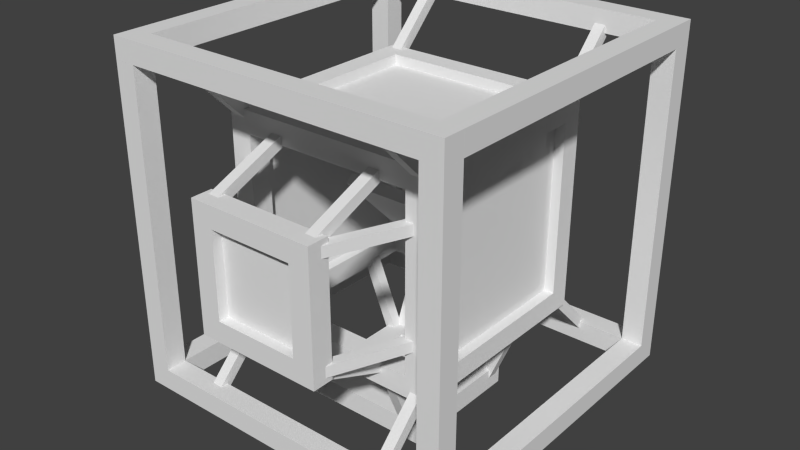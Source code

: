 # Source: mirror-down.blend  (saved by Blender 2.76.0; exported with 4.5.12 LTS)
import bpy
from mathutils import Matrix  # noqa: F401  (used for matrix-valued properties, if any)

bpy.ops.wm.read_factory_settings(use_empty=True)
scene = bpy.context.scene
scene.name = 'Scene'

# ---- collections
col_collection_1 = bpy.data.collections.new('Collection 1'); scene.collection.children.link(col_collection_1)

# ---- world
world_world = bpy.data.worlds.new('World'); scene.world = world_world
world_world.color = (0.05088, 0.05088, 0.05088)
world_world.use_sun_shadow = False
world_world.sun_shadow_jitter_overblur = 0.0
world_world.cycles.sampling_method = 'MANUAL'
world_world.cycles.sample_map_resolution = 256

# ---- meshes
me_cube_034 = bpy.data.meshes.new('Cube.034')
me_cube_034.from_pydata([(-0.03125, -0.03125, -0.03125), (-0.03125, -0.03125, 0.03125), (-0.03125, 0.03125, -0.03125), (-0.03125, 0.03125, 0.03125), (0.03125, -0.03125, -0.03125), (0.03125, -0.03125, 0.03125), (0.03125, 0.03125, -0.03125), (0.03125, 0.03125, 0.03125)], [], [(1, 3, 2, 0), (3, 7, 6, 2), (7, 5, 4, 6), (5, 1, 0, 4), (0, 2, 6, 4), (5, 7, 3, 1)])
_uv = me_cube_034.uv_layers.new(name='UVMap')
_uv.uv.foreach_set('vector', [0.5625, 0.03125, 0.6875, 0.03125, 0.6875, 0.04688, 0.5625, 0.04688, 0.5, 0.0, 0.5156, 0.0, 0.5156, 0.125, 0.5, 0.125, 0.6875, 0.04688, 0.5625, 0.04688, 0.5625, 0.03125, 0.6875, 0.03125, 0.5156, 0.125, 0.5, 0.125, 0.5, 0.0, 0.5156, 0.0, 0.5312, 0.125, 0.5312, 0.0, 0.5469, 0.0, 0.5469, 0.125, 0.5469, 0.0, 0.5469, 0.01562, 0.5312, 0.01562, 0.5312, 0.0])
me_cube_034.use_remesh_preserve_volume = False
me_cube_034.use_remesh_preserve_attributes = False
me_cube_034.use_mirror_vertex_groups = False
me_cube_034.update()
me_cube_033 = bpy.data.meshes.new('Cube.033')
me_cube_033.from_pydata([(-0.03125, -0.03125, -0.03125), (-0.03125, -0.03125, 0.03125), (-0.03125, 0.03125, -0.03125), (-0.03125, 0.03125, 0.03125), (0.03125, -0.03125, -0.03125), (0.03125, -0.03125, 0.03125), (0.03125, 0.03125, -0.03125), (0.03125, 0.03125, 0.03125)], [], [(1, 3, 2, 0), (3, 7, 6, 2), (7, 5, 4, 6), (5, 1, 0, 4), (0, 2, 6, 4), (5, 7, 3, 1)])
_uv = me_cube_033.uv_layers.new(name='UVMap')
_uv.uv.foreach_set('vector', [0.03125, 0.03125, 0.0625, 0.03125, 0.0625, 0.0625, 0.03125, 0.0625, 0.03125, 0.03125, 0.2188, 0.03125, 0.2188, 0.0625, 0.03125, 0.0625, 0.09375, 0.0625, 0.0625, 0.0625, 0.0625, 0.03125, 0.09375, 0.03125, 0.2188, 0.0625, 0.03125, 0.0625, 0.03125, 0.03125, 0.2188, 0.03125, 0.03125, 0.09375, 0.03125, 0.0625, 0.2188, 0.0625, 0.2188, 0.09375, 0.2188, 0.0625, 0.2188, 0.09375, 0.03125, 0.09375, 0.03125, 0.0625])
me_cube_033.use_remesh_preserve_volume = False
me_cube_033.use_remesh_preserve_attributes = False
me_cube_033.use_mirror_vertex_groups = False
me_cube_033.update()
me_cube_000 = bpy.data.meshes.new('Cube.000')
me_cube_000.from_pydata([(-0.03125, -0.03125, -0.03125), (-0.03125, -0.03125, 0.03125), (-0.03125, 0.03125, -0.03125), (-0.03125, 0.03125, 0.03125), (0.03125, -0.03125, -0.03125), (0.03125, -0.03125, 0.03125), (0.03125, 0.03125, -0.03125), (0.03125, 0.03125, 0.03125)], [], [(1, 3, 2, 0), (3, 7, 6, 2), (7, 5, 4, 6), (5, 1, 0, 4), (0, 2, 6, 4), (5, 7, 3, 1)])
_uv = me_cube_000.uv_layers.new(name='UVMap')
_uv.uv.foreach_set('vector', [0.0, 0.0, 0.0, 0.0, 0.0, 0.0, 0.0, 0.0, 0.0, 0.0, 0.0, 0.0, 0.0, 0.0, 0.0, 0.0, 0.0, 0.0, 0.0, 0.0, 0.0, 0.0, 0.0, 0.0, 0.0, 0.0, 0.0, 0.0, 0.0, 0.0, 0.0, 0.0, 0.7812, 0.2656, 0.7812, 0.1406, 0.9062, 0.1406, 0.9062, 0.2656, 0.9062, 0.1406, 0.9062, 0.2656, 0.7812, 0.2656, 0.7812, 0.1406])
me_cube_000.use_remesh_preserve_volume = False
me_cube_000.use_remesh_preserve_attributes = False
me_cube_000.use_mirror_vertex_groups = False
me_cube_000.update()
me_cube_001 = bpy.data.meshes.new('Cube.001')
me_cube_001.from_pydata([(-0.03125, -0.03125, -0.03125), (-0.03125, -0.03125, 0.03125), (-0.03125, 0.03125, -0.03125), (-0.03125, 0.03125, 0.03125), (0.03125, -0.03125, -0.03125), (0.03125, -0.03125, 0.03125), (0.03125, 0.03125, -0.03125), (0.03125, 0.03125, 0.03125)], [], [(1, 3, 2, 0), (3, 7, 6, 2), (7, 5, 4, 6), (5, 1, 0, 4), (0, 2, 6, 4), (5, 7, 3, 1)])
_uv = me_cube_001.uv_layers.new(name='UVMap')
_uv.uv.foreach_set('vector', [0.03125, 0.03125, 0.1562, 0.03125, 0.1562, 0.0625, 0.03125, 0.0625, 0.03125, 0.03125, 0.2188, 0.03125, 0.2188, 0.0625, 0.03125, 0.0625, 0.1875, 0.0625, 0.0625, 0.0625, 0.0625, 0.03125, 0.1875, 0.03125, 0.2188, 0.0625, 0.03125, 0.0625, 0.03125, 0.03125, 0.2188, 0.03125, 0.03125, 0.1562, 0.03125, 0.03125, 0.0625, 0.03125, 0.0625, 0.1562, 0.0625, 0.03125, 0.0625, 0.1562, 0.03125, 0.1562, 0.03125, 0.03125])
me_cube_001.use_remesh_preserve_volume = False
me_cube_001.use_remesh_preserve_attributes = False
me_cube_001.use_mirror_vertex_groups = False
me_cube_001.update()
me_cube_055 = bpy.data.meshes.new('Cube.055')
me_cube_055.from_pydata([(-0.03125, -0.03125, -0.03125), (-0.03125, -0.03125, 0.03125), (-0.03125, 0.03125, -0.03125), (-0.03125, 0.03125, 0.03125), (0.03125, -0.03125, -0.03125), (0.03125, -0.03125, 0.03125), (0.03125, 0.03125, -0.03125), (0.03125, 0.03125, 0.03125)], [], [(1, 3, 2, 0), (3, 7, 6, 2), (7, 5, 4, 6), (5, 1, 0, 4), (0, 2, 6, 4), (5, 7, 3, 1)])
_uv = me_cube_055.uv_layers.new(name='UVMap')
_uv.uv.foreach_set('vector', [0.5, 0.0, 0.5156, 0.0, 0.5156, 0.125, 0.5, 0.125, 0.0, 0.0, 0.0, 0.0, 0.0, 0.0, 0.0, 0.0, 0.5156, 0.125, 0.5, 0.125, 0.5, 0.0, 0.5156, 0.0, 0.0, 0.0, 0.0, 0.0, 0.0, 0.0, 0.0, 0.0, 0.5312, 0.125, 0.5312, 0.0, 0.5469, 0.0, 0.5469, 0.125, 0.5469, 9.998e-05, 0.5469, 0.125, 0.5312, 0.125, 0.5312, 0.0])
me_cube_055.use_remesh_preserve_volume = False
me_cube_055.use_remesh_preserve_attributes = False
me_cube_055.use_mirror_vertex_groups = False
me_cube_055.update()
me_cube_013 = bpy.data.meshes.new('Cube.013')
me_cube_013.from_pydata([(-0.03125, -0.03125, -0.03125), (-0.03125, -0.03125, 0.03125), (-0.03125, 0.03125, -0.03125), (-0.03125, 0.03125, 0.03125), (0.03125, -0.03125, -0.03125), (0.03125, -0.03125, 0.03125), (0.03125, 0.03125, -0.03125), (0.03125, 0.03125, 0.03125)], [], [(1, 3, 2, 0), (3, 7, 6, 2), (7, 5, 4, 6), (5, 1, 0, 4), (0, 2, 6, 4), (5, 7, 3, 1)])
_uv = me_cube_013.uv_layers.new(name='UVMap')
_uv.uv.foreach_set('vector', [0.03125, 0.0625, 0.0625, 0.0625, 0.0625, 0.1875, 0.03125, 0.1875, 0.0625, 0.0625, 0.09375, 0.0625, 0.09375, 0.1875, 0.0625, 0.1875, 0.0625, 0.1875, 0.03125, 0.1875, 0.03125, 0.0625, 0.0625, 0.0625, 0.09375, 0.1875, 0.0625, 0.1875, 0.0625, 0.0625, 0.09375, 0.0625, 0.0, 0.0, 0.0, 0.0, 0.0, 0.0, 0.0, 0.0, 0.0, 0.0, 0.0, 0.0, 0.0, 0.0, 0.0, 0.0])
me_cube_013.use_remesh_preserve_volume = False
me_cube_013.use_remesh_preserve_attributes = False
me_cube_013.use_mirror_vertex_groups = False
me_cube_013.update()
me_cube_050 = bpy.data.meshes.new('Cube.050')
me_cube_050.from_pydata([(-0.03125, -0.03125, -0.03125), (-0.03125, -0.03125, 0.03125), (-0.03125, 0.03125, -0.03125), (-0.03125, 0.03125, 0.03125), (0.03125, -0.03125, -0.03125), (0.03125, -0.03125, 0.03125), (0.03125, 0.03125, -0.03125), (0.03125, 0.03125, 0.03125)], [], [(1, 3, 2, 0), (3, 7, 6, 2), (7, 5, 4, 6), (5, 1, 0, 4), (0, 2, 6, 4), (5, 7, 3, 1)])
_uv = me_cube_050.uv_layers.new(name='UVMap')
_uv.uv.foreach_set('vector', [0.0, 0.0, 0.0, 0.0, 0.0, 0.0, 0.0, 0.0, 0.0, 0.0, 0.0, 0.0, 0.0, 0.0, 0.0, 0.0, 0.0, 0.0, 0.0, 0.0, 0.0, 0.0, 0.0, 0.0, 0.0, 0.0, 0.0, 0.0, 0.0, 0.0, 0.0, 0.0, 0.7188, 0.3281, 0.7188, 0.07812, 0.9688, 0.07812, 0.9688, 0.3281, 0.9688, 0.07812, 0.9688, 0.3281, 0.7188, 0.3281, 0.7188, 0.07812])
me_cube_050.use_remesh_preserve_volume = False
me_cube_050.use_remesh_preserve_attributes = False
me_cube_050.use_mirror_vertex_groups = False
me_cube_050.update()
me_cube_048 = bpy.data.meshes.new('Cube.048')
me_cube_048.from_pydata([(-0.03125, -0.03125, -0.03125), (-0.03125, -0.03125, 0.03125), (-0.03125, 0.03125, -0.03125), (-0.03125, 0.03125, 0.03125), (0.03125, -0.03125, -0.03125), (0.03125, -0.03125, 0.03125), (0.03125, 0.03125, -0.03125), (0.03125, 0.03125, 0.03125)], [], [(1, 3, 2, 0), (3, 7, 6, 2), (7, 5, 4, 6), (5, 1, 0, 4), (0, 2, 6, 4), (5, 7, 3, 1)])
_uv = me_cube_048.uv_layers.new(name='UVMap')
_uv.uv.foreach_set('vector', [0.7188, 0.07812, 0.9688, 0.07812, 0.9688, 0.3281, 0.7188, 0.3281, 0.0, 0.0, 0.0, 0.0, 0.0, 0.0, 0.0, 0.0, 0.9688, 0.3281, 0.7188, 0.3281, 0.7188, 0.07812, 0.9688, 0.07812, 0.0, 0.0, 0.0, 0.0, 0.0, 0.0, 0.0, 0.0, 0.0, 0.0, 0.0, 0.0, 0.0, 0.0, 0.0, 0.0, 0.0, 0.0, 0.0, 0.0, 0.0, 0.0, 0.0, 0.0])
me_cube_048.use_remesh_preserve_volume = False
me_cube_048.use_remesh_preserve_attributes = False
me_cube_048.use_mirror_vertex_groups = False
me_cube_048.update()
me_cube_029 = bpy.data.meshes.new('Cube.029')
me_cube_029.from_pydata([(-0.03125, -0.03125, -0.03125), (-0.03125, -0.03125, 0.03125), (-0.03125, 0.03125, -0.03125), (-0.03125, 0.03125, 0.03125), (0.03125, -0.03125, -0.03125), (0.03125, -0.03125, 0.03125), (0.03125, 0.03125, -0.03125), (0.03125, 0.03125, 0.03125)], [], [(1, 3, 2, 0), (3, 7, 6, 2), (7, 5, 4, 6), (5, 1, 0, 4), (0, 2, 6, 4), (5, 7, 3, 1)])
_uv = me_cube_029.uv_layers.new(name='UVMap')
_uv.uv.foreach_set('vector', [0.0625, 0.0625, 0.09375, 0.0625, 0.09375, 0.3125, 0.0625, 0.3125, 0.03125, 0.0625, 0.0625, 0.0625, 0.0625, 0.3125, 0.03125, 0.3125, 0.09375, 0.3125, 0.0625, 0.3125, 0.0625, 0.0625, 0.09375, 0.0625, 0.0625, 0.3125, 0.03125, 0.3125, 0.03125, 0.0625, 0.0625, 0.0625, 0.0, 0.0, 0.0, 0.0, 0.0, 0.0, 0.0, 0.0, 0.0, 0.0, 0.0, 0.0, 0.0, 0.0, 0.0, 0.0])
me_cube_029.use_remesh_preserve_volume = False
me_cube_029.use_remesh_preserve_attributes = False
me_cube_029.use_mirror_vertex_groups = False
me_cube_029.update()
me_cube_032 = bpy.data.meshes.new('Cube.032')
me_cube_032.from_pydata([(-0.03125, -0.03125, -0.03125), (-0.03125, -0.03125, 0.03125), (-0.03125, 0.03125, -0.03125), (-0.03125, 0.03125, 0.03125), (0.03125, -0.03125, -0.03125), (0.03125, -0.03125, 0.03125), (0.03125, 0.03125, -0.03125), (0.03125, 0.03125, 0.03125)], [], [(1, 3, 2, 0), (3, 7, 6, 2), (7, 5, 4, 6), (5, 1, 0, 4), (0, 2, 6, 4), (5, 7, 3, 1)])
_uv = me_cube_032.uv_layers.new(name='UVMap')
_uv.uv.foreach_set('vector', [0.0625, 0.03125, 0.3125, 0.03125, 0.3125, 0.0625, 0.0625, 0.0625, 0.0, 0.0, 0.0, 0.0, 0.0, 0.0, 0.0, 0.0, 0.3125, 0.0625, 0.0625, 0.0625, 0.0625, 0.03125, 0.3125, 0.03125, 0.0, 0.0, 0.0, 0.0, 0.0, 0.0, 0.0, 0.0, 0.03125, 0.2812, 0.03125, 0.03125, 0.0625, 0.03125, 0.0625, 0.2812, 0.0625, 0.03125, 0.0625, 0.2812, 0.03125, 0.2812, 0.03125, 0.03125])
me_cube_032.use_remesh_preserve_volume = False
me_cube_032.use_remesh_preserve_attributes = False
me_cube_032.use_mirror_vertex_groups = False
me_cube_032.update()
me_cube_028 = bpy.data.meshes.new('Cube.028')
me_cube_028.from_pydata([(-0.03125, -0.03125, -0.03125), (-0.03125, -0.03125, 0.03125), (-0.03125, 0.03125, -0.03125), (-0.03125, 0.03125, 0.03125), (0.03125, -0.03125, -0.03125), (0.03125, -0.03125, 0.03125), (0.03125, 0.03125, -0.03125), (0.03125, 0.03125, 0.03125)], [], [(1, 3, 2, 0), (3, 7, 6, 2), (7, 5, 4, 6), (5, 1, 0, 4), (0, 2, 6, 4), (5, 7, 3, 1)])
_uv = me_cube_028.uv_layers.new(name='UVMap')
_uv.uv.foreach_set('vector', [0.0625, 0.03125, 0.09375, 0.03125, 0.09375, 0.0625, 0.0625, 0.0625, 0.03125, 0.03125, 0.3438, 0.03125, 0.3438, 0.0625, 0.03125, 0.0625, 0.0625, 0.0625, 0.03125, 0.0625, 0.03125, 0.03125, 0.0625, 0.03125, 0.3438, 0.0625, 0.03125, 0.0625, 0.03125, 0.03125, 0.3438, 0.03125, 0.03125, 0.09375, 0.03125, 0.0625, 0.3438, 0.0625, 0.3438, 0.09375, 0.3438, 0.0625, 0.3438, 0.09375, 0.03125, 0.09375, 0.03125, 0.0625])
me_cube_028.use_remesh_preserve_volume = False
me_cube_028.use_remesh_preserve_attributes = False
me_cube_028.use_mirror_vertex_groups = False
me_cube_028.update()
me_cube_004 = bpy.data.meshes.new('Cube.004')
me_cube_004.from_pydata([(-0.03125, -0.03125, -0.03125), (-0.03125, -0.03125, 0.03125), (-0.03125, 0.03125, -0.03125), (-0.03125, 0.03125, 0.03125), (0.03125, -0.03125, -0.03125), (0.03125, -0.03125, 0.03125), (0.03125, 0.03125, -0.03125), (0.03125, 0.03125, 0.03125)], [], [(1, 3, 2, 0), (3, 7, 6, 2), (7, 5, 4, 6), (5, 1, 0, 4), (0, 2, 6, 4), (5, 7, 3, 1)])
_uv = me_cube_004.uv_layers.new(name='UVMap')
_uv.uv.foreach_set('vector', [0.0, 0.03125, 0.03125, 0.03125, 0.03125, 0.4688, 0.0, 0.4688, 0.4688, 0.03125, 0.5, 0.03125, 0.5, 0.4688, 0.4688, 0.4688, 0.03125, 0.4688, 0.0, 0.4688, 0.0, 0.03125, 0.03125, 0.03125, 0.5, 0.4688, 0.4688, 0.4688, 0.4688, 0.03125, 0.5, 0.03125, 0.0, 0.0, 0.0, 0.0, 0.0, 0.0, 0.0, 0.0, 0.0, 0.0, 0.0, 0.0, 0.0, 0.0, 0.0, 0.0])
me_cube_004.use_remesh_preserve_volume = False
me_cube_004.use_remesh_preserve_attributes = False
me_cube_004.use_mirror_vertex_groups = False
me_cube_004.update()
me_cube_023 = bpy.data.meshes.new('Cube.023')
me_cube_023.from_pydata([(-0.03125, -0.03125, -0.03125), (-0.03125, -0.03125, 0.03125), (-0.03125, 0.03125, -0.03125), (-0.03125, 0.03125, 0.03125), (0.03125, -0.03125, -0.03125), (0.03125, -0.03125, 0.03125), (0.03125, 0.03125, -0.03125), (0.03125, 0.03125, 0.03125)], [], [(1, 3, 2, 0), (3, 7, 6, 2), (7, 5, 4, 6), (5, 1, 0, 4), (0, 2, 6, 4), (5, 7, 3, 1)])
_uv = me_cube_023.uv_layers.new(name='UVMap')
_uv.uv.foreach_set('vector', [0.03125, 0.4688, 0.4688, 0.4688, 0.4688, 0.5, 0.03125, 0.5, 0.0, 0.0, 0.0, 0.0, 0.0, 0.0, 0.0, 0.0, 0.4688, 0.5, 0.03125, 0.5, 0.03125, 0.4688, 0.4688, 0.4688, 0.0, 0.0, 0.0, 0.0, 0.0, 0.0, 0.0, 0.0, 0.0, 0.5, 0.0, 0.0, 0.03125, 0.0, 0.03125, 0.5, 0.03125, 0.03125, 0.03125, 0.4688, 0.0, 0.4688, 0.0, 0.03125])
me_cube_023.use_remesh_preserve_volume = False
me_cube_023.use_remesh_preserve_attributes = False
me_cube_023.use_mirror_vertex_groups = False
me_cube_023.update()
me_cube_022 = bpy.data.meshes.new('Cube.022')
me_cube_022.from_pydata([(-0.03125, -0.03125, -0.03125), (-0.03125, -0.03125, 0.03125), (-0.03125, 0.03125, -0.03125), (-0.03125, 0.03125, 0.03125), (0.03125, -0.03125, -0.03125), (0.03125, -0.03125, 0.03125), (0.03125, 0.03125, -0.03125), (0.03125, 0.03125, 0.03125)], [], [(1, 3, 2, 0), (3, 7, 6, 2), (7, 5, 4, 6), (5, 1, 0, 4), (0, 2, 6, 4), (5, 7, 3, 1)])
_uv = me_cube_022.uv_layers.new(name='UVMap')
_uv.uv.foreach_set('vector', [0.03125, 0.0, 0.4688, 0.0, 0.4688, 0.03125, 0.03125, 0.03125, 0.0, 0.0, 0.0, 0.0, 0.0, 0.0, 0.0, 0.0, 0.4688, 0.03125, 0.03125, 0.03125, 0.03125, 0.0, 0.4688, 0.0, 0.0, 0.0, 0.0, 0.0, 0.0, 0.0, 0.0, 0.0, 0.0, 0.4688, 0.0, 0.03125, 0.03125, 0.03125, 0.03125, 0.4688, 0.03125, 0.03125, 0.03125, 0.4688, 0.0, 0.4688, 0.0, 0.03125])
me_cube_022.use_remesh_preserve_volume = False
me_cube_022.use_remesh_preserve_attributes = False
me_cube_022.use_mirror_vertex_groups = False
me_cube_022.update()
me_cube_021 = bpy.data.meshes.new('Cube.021')
me_cube_021.from_pydata([(-0.03125, -0.03125, -0.03125), (-0.03125, -0.03125, 0.03125), (-0.03125, 0.03125, -0.03125), (-0.03125, 0.03125, 0.03125), (0.03125, -0.03125, -0.03125), (0.03125, -0.03125, 0.03125), (0.03125, 0.03125, -0.03125), (0.03125, 0.03125, 0.03125)], [], [(1, 3, 2, 0), (3, 7, 6, 2), (7, 5, 4, 6), (5, 1, 0, 4), (0, 2, 6, 4), (5, 7, 3, 1)])
_uv = me_cube_021.uv_layers.new(name='UVMap')
_uv.uv.foreach_set('vector', [0.4688, 0.0, 0.5, 0.0, 0.5, 0.03125, 0.4688, 0.03125, 0.0, 0.0, 0.5, 0.0, 0.5, 0.03125, 0.0, 0.03125, 0.03125, 0.03125, 0.0, 0.03125, 0.0, 0.0, 0.03125, 0.0, 0.5, 0.03125, 0.0, 0.03125, 0.0, 0.0, 0.5, 0.0, 0.0, 0.03125, 0.0, 0.0, 0.5, 0.0, 0.5, 0.03125, 0.5, 0.0, 0.5, 0.03125, 0.0, 0.03125, 0.0, 0.0])
me_cube_021.use_remesh_preserve_volume = False
me_cube_021.use_remesh_preserve_attributes = False
me_cube_021.use_mirror_vertex_groups = False
me_cube_021.update()
me_cube_014 = bpy.data.meshes.new('Cube.014')
me_cube_014.from_pydata([(-0.03125, -0.03125, -0.03125), (-0.03125, -0.03125, 0.03125), (-0.03125, 0.03125, -0.03125), (-0.03125, 0.03125, 0.03125), (0.03125, -0.03125, -0.03125), (0.03125, -0.03125, 0.03125), (0.03125, 0.03125, -0.03125), (0.03125, 0.03125, 0.03125)], [], [(1, 3, 2, 0), (3, 7, 6, 2), (7, 5, 4, 6), (5, 1, 0, 4), (0, 2, 6, 4), (5, 7, 3, 1)])
_uv = me_cube_014.uv_layers.new(name='UVMap')
_uv.uv.foreach_set('vector', [0.4688, 0.4688, 0.5, 0.4688, 0.5, 0.5, 0.4688, 0.5, 0.0, 0.4688, 0.5, 0.4688, 0.4999, 0.4999, 0.0, 0.5, 0.03125, 0.5, 0.0, 0.5, 0.0, 0.4688, 0.03125, 0.4688, 0.5, 0.5, 0.0, 0.5, 0.0, 0.4688, 0.5, 0.4688, 0.0, 0.5, 0.0, 0.4688, 0.5, 0.4688, 0.5, 0.5, 0.5, 0.4688, 0.5, 0.5, 0.0, 0.5, 0.0, 0.4688])
me_cube_014.use_remesh_preserve_volume = False
me_cube_014.use_remesh_preserve_attributes = False
me_cube_014.use_mirror_vertex_groups = False
me_cube_014.update()
me_cube_012 = bpy.data.meshes.new('Cube.012')
me_cube_012.from_pydata([(-0.03125, -0.03125, -0.03125), (-0.03125, -0.03125, 0.03125), (-0.03125, 0.03125, -0.03125), (-0.03125, 0.03125, 0.03125), (0.03125, -0.03125, -0.03125), (0.03125, -0.03125, 0.03125), (0.03125, 0.03125, -0.03125), (0.03125, 0.03125, 0.03125)], [], [(1, 3, 2, 0), (3, 7, 6, 2), (7, 5, 4, 6), (5, 1, 0, 4), (0, 2, 6, 4), (5, 7, 3, 1)])
_uv = me_cube_012.uv_layers.new(name='UVMap')
_uv.uv.foreach_set('vector', [0.5781, 0.07812, 0.5938, 0.07812, 0.5938, 0.2031, 0.5781, 0.2031, 0.5781, 0.07812, 0.7031, 0.07812, 0.7031, 0.2031, 0.5781, 0.2031, 0.5938, 0.2031, 0.5781, 0.2031, 0.5781, 0.07812, 0.5938, 0.07812, 0.7031, 0.2031, 0.5781, 0.2031, 0.5781, 0.07812, 0.7031, 0.07812, 0.5781, 0.09375, 0.5781, 0.07812, 0.7031, 0.07812, 0.7031, 0.09375, 0.7031, 0.07812, 0.7031, 0.09375, 0.5781, 0.09375, 0.5781, 0.07812])
me_cube_012.use_remesh_preserve_volume = False
me_cube_012.use_remesh_preserve_attributes = False
me_cube_012.use_mirror_vertex_groups = False
me_cube_012.update()
me_cube_046 = bpy.data.meshes.new('Cube.046')
me_cube_046.from_pydata([(-0.03125, -0.03125, -0.03125), (-0.03125, -0.03125, 0.03125), (-0.03125, 0.03125, -0.03125), (-0.03125, 0.03125, 0.03125), (0.03125, -0.03125, -0.03125), (0.03125, -0.03125, 0.03125), (0.03125, 0.03125, -0.03125), (0.03125, 0.03125, 0.03125)], [], [(1, 3, 2, 0), (3, 7, 6, 2), (7, 5, 4, 6), (5, 1, 0, 4), (0, 2, 6, 4), (5, 7, 3, 1)])
_uv = me_cube_046.uv_layers.new(name='UVMap')
_uv.uv.foreach_set('vector', [0.0, 0.0, 0.0, 0.0, 0.0, 0.0, 0.0, 0.0, 0.7812, 0.1406, 0.9062, 0.1406, 0.9062, 0.2656, 0.7812, 0.2656, 0.0, 0.0, 0.0, 0.0, 0.0, 0.0, 0.0, 0.0, 0.9062, 0.2656, 0.7812, 0.2656, 0.7812, 0.1406, 0.9062, 0.1406, 0.0, 0.0, 0.0, 0.0, 0.0, 0.0, 0.0, 0.0, 0.0, 0.0, 0.0, 0.0, 0.0, 0.0, 0.0, 0.0])
me_cube_046.use_remesh_preserve_volume = False
me_cube_046.use_remesh_preserve_attributes = False
me_cube_046.use_mirror_vertex_groups = False
me_cube_046.update()
me_cube_049 = bpy.data.meshes.new('Cube.049')
me_cube_049.from_pydata([(-0.03125, -0.03125, -0.03125), (-0.03125, -0.03125, 0.03125), (-0.03125, 0.03125, -0.03125), (-0.03125, 0.03125, 0.03125), (0.03125, -0.03125, -0.03125), (0.03125, -0.03125, 0.03125), (0.03125, 0.03125, -0.03125), (0.03125, 0.03125, 0.03125)], [], [(1, 3, 2, 0), (3, 7, 6, 2), (7, 5, 4, 6), (5, 1, 0, 4), (0, 2, 6, 4), (5, 7, 3, 1)])
_uv = me_cube_049.uv_layers.new(name='UVMap')
_uv.uv.foreach_set('vector', [0.0, 0.0, 0.0, 0.0, 0.0, 0.0, 0.0, 0.0, 0.7188, 0.07812, 0.9688, 0.07812, 0.9688, 0.3281, 0.7188, 0.3281, 0.0, 0.0, 0.0, 0.0, 0.0, 0.0, 0.0, 0.0, 0.9688, 0.3281, 0.7188, 0.3281, 0.7188, 0.07812, 0.9688, 0.07812, 0.0, 0.0, 0.0, 0.0, 0.0, 0.0, 0.0, 0.0, 0.0, 0.0, 0.0, 0.0, 0.0, 0.0, 0.0, 0.0])
me_cube_049.use_remesh_preserve_volume = False
me_cube_049.use_remesh_preserve_attributes = False
me_cube_049.use_mirror_vertex_groups = False
me_cube_049.update()

# ---- objects
ob_cube_075 = bpy.data.objects.new('Cube.075', me_cube_034)
ob_cube_074 = bpy.data.objects.new('Cube.074', me_cube_033)
ob_cube_073 = bpy.data.objects.new('Cube.073', me_cube_033)
ob_cube_072 = bpy.data.objects.new('Cube.072', me_cube_034)
ob_cube_071 = bpy.data.objects.new('Cube.071', me_cube_034)
ob_cube_070 = bpy.data.objects.new('Cube.070', me_cube_034)
ob_cube_069 = bpy.data.objects.new('Cube.069', me_cube_034)
ob_cube_068 = bpy.data.objects.new('Cube.068', me_cube_034)
ob_cube_067 = bpy.data.objects.new('Cube.067', me_cube_034)
ob_cube_066 = bpy.data.objects.new('Cube.066', me_cube_034)
ob_cube_065 = bpy.data.objects.new('Cube.065', me_cube_000)
ob_cube_064 = bpy.data.objects.new('Cube.064', me_cube_001)
ob_cube_063 = bpy.data.objects.new('Cube.063', me_cube_001)
ob_cube_035 = bpy.data.objects.new('Cube.035', me_cube_055)
ob_cube_036 = bpy.data.objects.new('Cube.036', me_cube_055)
ob_cube_034 = bpy.data.objects.new('Cube.034', me_cube_055)
ob_cube_037 = bpy.data.objects.new('Cube.037', me_cube_034)
ob_cube_038 = bpy.data.objects.new('Cube.038', me_cube_034)
ob_cube_047 = bpy.data.objects.new('Cube.047', me_cube_034)
ob_cube_048 = bpy.data.objects.new('Cube.048', me_cube_034)
ob_cube_050 = bpy.data.objects.new('Cube.050', me_cube_034)
ob_cube_049 = bpy.data.objects.new('Cube.049', me_cube_034)
ob_cube_039 = bpy.data.objects.new('Cube.039', me_cube_034)
ob_cube_040 = bpy.data.objects.new('Cube.040', me_cube_034)
ob_cube_032 = bpy.data.objects.new('Cube.032', me_cube_034)
ob_cube_031 = bpy.data.objects.new('Cube.031', me_cube_034)
ob_cube_014 = bpy.data.objects.new('Cube.014', me_cube_034)
ob_cube_015 = bpy.data.objects.new('Cube.015', me_cube_033)
ob_cube_016 = bpy.data.objects.new('Cube.016', me_cube_013)
ob_cube_046 = bpy.data.objects.new('Cube.046', me_cube_050)
ob_cube_042 = bpy.data.objects.new('Cube.042', me_cube_048)
ob_cube_021 = bpy.data.objects.new('Cube.021', me_cube_029)
ob_cube_020 = bpy.data.objects.new('Cube.020', me_cube_029)
ob_cube_017 = bpy.data.objects.new('Cube.017', me_cube_029)
ob_cube_026 = bpy.data.objects.new('Cube.026', me_cube_032)
ob_cube_025 = bpy.data.objects.new('Cube.025', me_cube_028)
ob_cube_022 = bpy.data.objects.new('Cube.022', me_cube_028)
ob_cube_018 = bpy.data.objects.new('Cube.018', me_cube_032)
ob_cube_027 = bpy.data.objects.new('Cube.027', me_cube_032)
ob_cube_019 = bpy.data.objects.new('Cube.019', me_cube_028)
ob_cube_011 = bpy.data.objects.new('Cube.011', me_cube_004)
ob_cube_010 = bpy.data.objects.new('Cube.010', me_cube_004)
ob_cube_009 = bpy.data.objects.new('Cube.009', me_cube_004)
ob_cube_003 = bpy.data.objects.new('Cube.003', me_cube_023)
ob_cube_002 = bpy.data.objects.new('Cube.002', me_cube_022)
ob_cube_001 = bpy.data.objects.new('Cube.001', me_cube_021)
ob_cube_000 = bpy.data.objects.new('Cube.000', me_cube_014)
ob_cube_013 = bpy.data.objects.new('Cube.013', me_cube_013)
ob_cube_012 = bpy.data.objects.new('Cube.012', me_cube_012)
ob_cube_004 = bpy.data.objects.new('Cube.004', me_cube_004)
ob_cube_023 = bpy.data.objects.new('Cube.023', me_cube_028)
ob_cube_024 = bpy.data.objects.new('Cube.024', me_cube_029)
ob_cube_028 = bpy.data.objects.new('Cube.028', me_cube_032)
ob_cube_029 = bpy.data.objects.new('Cube.029', me_cube_033)
ob_cube_030 = bpy.data.objects.new('Cube.030', me_cube_034)
ob_cube_041 = bpy.data.objects.new('Cube.041', me_cube_046)
ob_cube_043 = bpy.data.objects.new('Cube.043', me_cube_048)
ob_cube_044 = bpy.data.objects.new('Cube.044', me_cube_049)
ob_cube_033 = bpy.data.objects.new('Cube.033', me_cube_055)
ob_cube_005 = bpy.data.objects.new('Cube.005', me_cube_014)
ob_cube_006 = bpy.data.objects.new('Cube.006', me_cube_021)
ob_cube_007 = bpy.data.objects.new('Cube.007', me_cube_022)
ob_cube_008 = bpy.data.objects.new('Cube.008', me_cube_023)

# ---- transforms, parenting, visibility, modifiers, constraints
ob_cube_075.location = (0.1562, -0.22, 0.08942)
ob_cube_075.rotation_euler = (0.3927, -0.0, 0.0)
ob_cube_075.scale = (0.5, 0.5, 4.0)
ob_cube_075.lineart.crease_threshold = 0.0
ob_cube_074.location = (0.0, -0.1562, -0.03125)
ob_cube_074.scale = (6.0, 1.0, 1.0)
ob_cube_074.lineart.crease_threshold = 0.0
ob_cube_073.location = (0.0, 0.1562, -0.03125)
ob_cube_073.scale = (6.0, 1.0, 1.0)
ob_cube_073.lineart.crease_threshold = 0.0
ob_cube_072.location = (-0.1562, -0.22, 0.08942)
ob_cube_072.rotation_euler = (0.3927, -0.0, 0.0)
ob_cube_072.scale = (0.5, 0.5, 4.0)
ob_cube_072.lineart.crease_threshold = 0.0
ob_cube_071.location = (-0.1562, 0.2175, 0.08942)
ob_cube_071.rotation_euler = (-0.3927, 0.0, 0.0)
ob_cube_071.scale = (0.5, 0.5, 4.0)
ob_cube_071.lineart.crease_threshold = 0.0
ob_cube_070.location = (0.1562, 0.2175, 0.08942)
ob_cube_070.rotation_euler = (-0.3927, 0.0, 0.0)
ob_cube_070.scale = (0.5, 0.5, 4.0)
ob_cube_070.lineart.crease_threshold = 0.0
ob_cube_069.location = (0.2188, 0.155, 0.08942)
ob_cube_069.rotation_euler = (0.0, 0.3927, 0.0)
ob_cube_069.scale = (0.5, 0.5, 4.0)
ob_cube_069.lineart.crease_threshold = 0.0
ob_cube_068.location = (0.2188, -0.1575, 0.08942)
ob_cube_068.rotation_euler = (0.0, 0.3927, 0.0)
ob_cube_068.scale = (0.5, 0.5, 4.0)
ob_cube_068.lineart.crease_threshold = 0.0
ob_cube_067.location = (-0.2188, -0.1575, 0.08942)
ob_cube_067.rotation_euler = (0.0, -0.3927, 0.0)
ob_cube_067.scale = (0.5, 0.5, 4.0)
ob_cube_067.lineart.crease_threshold = 0.0
ob_cube_066.location = (-0.2188, 0.155, 0.08942)
ob_cube_066.rotation_euler = (0.0, -0.3927, 0.0)
ob_cube_066.scale = (0.5, 0.5, 4.0)
ob_cube_066.lineart.crease_threshold = 0.0
ob_cube_065.location = (0.0, 0.0, -0.03125)
ob_cube_065.scale = (4.0, 4.0, 0.05)
ob_cube_065.lineart.crease_threshold = 0.0
ob_cube_064.location = (0.1562, 0.0, -0.03125)
ob_cube_064.scale = (1.0, 4.0, 1.0)
ob_cube_064.lineart.crease_threshold = 0.0
ob_cube_063.location = (-0.1562, 0.0, -0.03125)
ob_cube_063.scale = (1.0, 4.0, 1.0)
ob_cube_063.lineart.crease_threshold = 0.0
ob_cube_035.location = (0.2188, -0.4062, 0.6562)
ob_cube_035.rotation_euler = (0.0, 0.0, -0.3927)
ob_cube_035.scale = (0.5, 4.0, 0.5)
ob_cube_035.lineart.crease_threshold = 0.0
ob_cube_036.location = (0.2188, -0.4062, 0.3438)
ob_cube_036.rotation_euler = (0.0, 0.0, -0.3927)
ob_cube_036.scale = (0.5, 4.0, 0.5)
ob_cube_036.lineart.crease_threshold = 0.0
ob_cube_034.location = (-0.2188, -0.4062, 0.3438)
ob_cube_034.rotation_euler = (0.0, 0.0, 0.3927)
ob_cube_034.scale = (0.5, 4.0, 0.5)
ob_cube_034.lineart.crease_threshold = 0.0
ob_cube_037.location = (0.2812, 0.375, 0.875)
ob_cube_037.rotation_euler = (0.7854, 0.0, 0.0)
ob_cube_037.scale = (0.5, 4.0, 0.5)
ob_cube_037.lineart.crease_threshold = 0.0
ob_cube_038.location = (-0.2812, 0.375, 0.875)
ob_cube_038.rotation_euler = (0.7854, 0.0, 0.0)
ob_cube_038.scale = (0.5, 4.0, 0.5)
ob_cube_038.lineart.crease_threshold = 0.0
ob_cube_047.location = (0.2812, 0.375, 0.125)
ob_cube_047.rotation_euler = (-0.7854, 0.0, 0.0)
ob_cube_047.scale = (0.5, 4.0, 0.5)
ob_cube_047.lineart.crease_threshold = 0.0
ob_cube_048.location = (-0.2812, 0.375, 0.125)
ob_cube_048.rotation_euler = (-0.7854, 0.0, 0.0)
ob_cube_048.scale = (0.5, 4.0, 0.5)
ob_cube_048.lineart.crease_threshold = 0.0
ob_cube_050.location = (-0.2812, -0.375, 0.875)
ob_cube_050.rotation_euler = (-0.7854, 0.0, 0.0)
ob_cube_050.scale = (0.5, 4.0, 0.5)
ob_cube_050.lineart.crease_threshold = 0.0
ob_cube_049.location = (0.2812, -0.375, 0.875)
ob_cube_049.rotation_euler = (-0.7854, 0.0, 0.0)
ob_cube_049.scale = (0.5, 4.0, 0.5)
ob_cube_049.lineart.crease_threshold = 0.0
ob_cube_039.location = (0.2812, -0.375, 0.125)
ob_cube_039.rotation_euler = (0.7854, 0.0, 0.0)
ob_cube_039.scale = (0.5, 4.0, 0.5)
ob_cube_039.lineart.crease_threshold = 0.0
ob_cube_040.location = (-0.2812, -0.375, 0.125)
ob_cube_040.rotation_euler = (0.7854, 0.0, 0.0)
ob_cube_040.scale = (0.5, 4.0, 0.5)
ob_cube_040.lineart.crease_threshold = 0.0
ob_cube_032.location = (-0.1562, -0.4062, 0.2812)
ob_cube_032.rotation_euler = (-0.3927, 0.0, 0.0)
ob_cube_032.scale = (0.5, 4.0, 0.5)
ob_cube_032.lineart.crease_threshold = 0.0
ob_cube_031.location = (0.1562, -0.4062, 0.2812)
ob_cube_031.rotation_euler = (-0.3927, 0.0, 0.0)
ob_cube_031.scale = (0.5, 4.0, 0.5)
ob_cube_031.lineart.crease_threshold = 0.0
ob_cube_014.location = (0.1562, -0.4062, 0.7188)
ob_cube_014.rotation_euler = (0.3927, 0.0, 0.0)
ob_cube_014.scale = (0.5, 4.0, 0.5)
ob_cube_014.lineart.crease_threshold = 0.0
ob_cube_015.location = (0.0, -0.5312, 0.3438)
ob_cube_015.scale = (6.0, 1.0, 1.0)
ob_cube_015.lineart.crease_threshold = 0.0
ob_cube_016.location = (0.1562, -0.5312, 0.5)
ob_cube_016.scale = (1.0, 1.0, 4.0)
ob_cube_016.lineart.crease_threshold = 0.0
ob_cube_046.location = (0.0, 0.0, 0.7812)
ob_cube_046.scale = (8.0, 8.0, 0.05)
ob_cube_046.lineart.crease_threshold = 0.0
ob_cube_042.location = (0.2812, 0.0, 0.5)
ob_cube_042.scale = (0.05, 8.0, 8.0)
ob_cube_042.lineart.crease_threshold = 0.0
ob_cube_021.location = (-0.2812, 0.2812, 0.5)
ob_cube_021.scale = (1.0, 1.0, 8.0)
ob_cube_021.lineart.crease_threshold = 0.0
ob_cube_020.location = (-0.2812, -0.2812, 0.5)
ob_cube_020.scale = (1.0, 1.0, 8.0)
ob_cube_020.lineart.crease_threshold = 0.0
ob_cube_017.location = (0.2812, -0.2812, 0.5)
ob_cube_017.scale = (1.0, 1.0, 8.0)
ob_cube_017.lineart.crease_threshold = 0.0
ob_cube_026.location = (-0.2812, 0.0, 0.7812)
ob_cube_026.scale = (1.0, 8.0, 1.0)
ob_cube_026.lineart.crease_threshold = 0.0
ob_cube_025.location = (0.0, 0.2812, 0.7812)
ob_cube_025.scale = (10.0, 1.0, 1.0)
ob_cube_025.lineart.crease_threshold = 0.0
ob_cube_022.location = (0.0, -0.2812, 0.7812)
ob_cube_022.scale = (10.0, 1.0, 1.0)
ob_cube_022.lineart.crease_threshold = 0.0
ob_cube_018.location = (0.2812, 0.0, 0.7812)
ob_cube_018.scale = (1.0, 8.0, 1.0)
ob_cube_018.lineart.crease_threshold = 0.0
ob_cube_027.location = (0.2812, 0.0, 0.2188)
ob_cube_027.scale = (1.0, 8.0, 1.0)
ob_cube_027.lineart.crease_threshold = 0.0
ob_cube_019.location = (0.0, -0.2812, 0.2188)
ob_cube_019.scale = (10.0, 1.0, 1.0)
ob_cube_019.lineart.crease_threshold = 0.0
ob_cube_011.location = (0.4688, 0.4688, 0.5)
ob_cube_011.scale = (1.0, 1.0, 14.0)
ob_cube_011.lineart.crease_threshold = 0.0
ob_cube_010.location = (0.4688, -0.4688, 0.5)
ob_cube_010.scale = (1.0, 1.0, 14.0)
ob_cube_010.lineart.crease_threshold = 0.0
ob_cube_009.location = (-0.4688, -0.4688, 0.5)
ob_cube_009.scale = (1.0, 1.0, 14.0)
ob_cube_009.lineart.crease_threshold = 0.0
ob_cube_003.location = (0.4688, 0.0, 0.03125)
ob_cube_003.scale = (1.0, 14.0, 1.0)
ob_cube_003.lineart.crease_threshold = 0.0
ob_cube_002.location = (-0.4688, 0.0, 0.03125)
ob_cube_002.scale = (1.0, 14.0, 1.0)
ob_cube_002.lineart.crease_threshold = 0.0
ob_cube_001.location = (0.0, 0.4688, 0.03125)
ob_cube_001.scale = (16.0, 1.0, 1.0)
ob_cube_001.lineart.crease_threshold = 0.0
ob_cube_000.location = (0.0, -0.4688, 0.03125)
ob_cube_000.scale = (16.0, 1.0, 1.0)
ob_cube_000.lineart.crease_threshold = 0.0
ob_cube_013.location = (-0.1562, -0.5312, 0.5)
ob_cube_013.scale = (1.0, 1.0, 4.0)
ob_cube_013.lineart.crease_threshold = 0.0
ob_cube_012.location = (0.0, 0.0, 0.5)
ob_cube_012.rotation_euler = (0.7854, 0.0, 0.0)
ob_cube_012.scale = (4.0, 0.5, 4.0)
ob_cube_012.lineart.crease_threshold = 0.0
ob_cube_004.location = (-0.4688, 0.4688, 0.5)
ob_cube_004.scale = (1.0, 1.0, 14.0)
ob_cube_004.lineart.crease_threshold = 0.0
ob_cube_023.location = (0.0, 0.2812, 0.2188)
ob_cube_023.scale = (10.0, 1.0, 1.0)
ob_cube_023.lineart.crease_threshold = 0.0
ob_cube_024.location = (0.2812, 0.2812, 0.5)
ob_cube_024.scale = (1.0, 1.0, 8.0)
ob_cube_024.lineart.crease_threshold = 0.0
ob_cube_028.location = (-0.2812, 0.0, 0.2188)
ob_cube_028.scale = (1.0, 8.0, 1.0)
ob_cube_028.lineart.crease_threshold = 0.0
ob_cube_029.location = (0.0, -0.5312, 0.6562)
ob_cube_029.scale = (6.0, 1.0, 1.0)
ob_cube_029.lineart.crease_threshold = 0.0
ob_cube_030.location = (-0.1562, -0.4062, 0.7188)
ob_cube_030.rotation_euler = (0.3927, 0.0, 0.0)
ob_cube_030.scale = (0.5, 4.0, 0.5)
ob_cube_030.lineart.crease_threshold = 0.0
ob_cube_041.location = (0.0, -0.5312, 0.5)
ob_cube_041.scale = (4.0, 0.05, 4.0)
ob_cube_041.lineart.crease_threshold = 0.0
ob_cube_043.location = (-0.2812, 0.0, 0.5)
ob_cube_043.scale = (0.05, 8.0, 8.0)
ob_cube_043.lineart.crease_threshold = 0.0
ob_cube_044.location = (0.0, 0.2812, 0.5)
ob_cube_044.scale = (8.0, 0.05, 8.0)
ob_cube_044.lineart.crease_threshold = 0.0
ob_cube_033.location = (-0.2188, -0.4062, 0.6562)
ob_cube_033.rotation_euler = (0.0, 0.0, 0.3927)
ob_cube_033.scale = (0.5, 4.0, 0.5)
ob_cube_033.lineart.crease_threshold = 0.0
ob_cube_005.location = (0.0, -0.4688, 0.9688)
ob_cube_005.scale = (16.0, 1.0, 1.0)
ob_cube_005.lineart.crease_threshold = 0.0
ob_cube_006.location = (0.0, 0.4688, 0.9688)
ob_cube_006.scale = (16.0, 1.0, 1.0)
ob_cube_006.lineart.crease_threshold = 0.0
ob_cube_007.location = (-0.4688, 0.0, 0.9688)
ob_cube_007.scale = (1.0, 14.0, 1.0)
ob_cube_007.lineart.crease_threshold = 0.0
ob_cube_008.location = (0.4688, 0.0, 0.9688)
ob_cube_008.scale = (1.0, 14.0, 1.0)
ob_cube_008.lineart.crease_threshold = 0.0

# ---- collection membership
col_collection_1.objects.link(ob_cube_075)
col_collection_1.objects.link(ob_cube_074)
col_collection_1.objects.link(ob_cube_073)
col_collection_1.objects.link(ob_cube_072)
col_collection_1.objects.link(ob_cube_071)
col_collection_1.objects.link(ob_cube_070)
col_collection_1.objects.link(ob_cube_069)
col_collection_1.objects.link(ob_cube_068)
col_collection_1.objects.link(ob_cube_067)
col_collection_1.objects.link(ob_cube_066)
col_collection_1.objects.link(ob_cube_065)
col_collection_1.objects.link(ob_cube_064)
col_collection_1.objects.link(ob_cube_063)
col_collection_1.objects.link(ob_cube_035)
col_collection_1.objects.link(ob_cube_036)
col_collection_1.objects.link(ob_cube_034)
col_collection_1.objects.link(ob_cube_037)
col_collection_1.objects.link(ob_cube_038)
col_collection_1.objects.link(ob_cube_047)
col_collection_1.objects.link(ob_cube_048)
col_collection_1.objects.link(ob_cube_050)
col_collection_1.objects.link(ob_cube_049)
col_collection_1.objects.link(ob_cube_039)
col_collection_1.objects.link(ob_cube_040)
col_collection_1.objects.link(ob_cube_032)
col_collection_1.objects.link(ob_cube_031)
col_collection_1.objects.link(ob_cube_014)
col_collection_1.objects.link(ob_cube_015)
col_collection_1.objects.link(ob_cube_016)
col_collection_1.objects.link(ob_cube_046)
col_collection_1.objects.link(ob_cube_042)
col_collection_1.objects.link(ob_cube_021)
col_collection_1.objects.link(ob_cube_020)
col_collection_1.objects.link(ob_cube_017)
col_collection_1.objects.link(ob_cube_026)
col_collection_1.objects.link(ob_cube_025)
col_collection_1.objects.link(ob_cube_022)
col_collection_1.objects.link(ob_cube_018)
col_collection_1.objects.link(ob_cube_027)
col_collection_1.objects.link(ob_cube_019)
col_collection_1.objects.link(ob_cube_011)
col_collection_1.objects.link(ob_cube_010)
col_collection_1.objects.link(ob_cube_009)
col_collection_1.objects.link(ob_cube_003)
col_collection_1.objects.link(ob_cube_002)
col_collection_1.objects.link(ob_cube_001)
col_collection_1.objects.link(ob_cube_000)
col_collection_1.objects.link(ob_cube_013)
col_collection_1.objects.link(ob_cube_012)
col_collection_1.objects.link(ob_cube_004)
col_collection_1.objects.link(ob_cube_023)
col_collection_1.objects.link(ob_cube_024)
col_collection_1.objects.link(ob_cube_028)
col_collection_1.objects.link(ob_cube_029)
col_collection_1.objects.link(ob_cube_030)
col_collection_1.objects.link(ob_cube_041)
col_collection_1.objects.link(ob_cube_043)
col_collection_1.objects.link(ob_cube_044)
col_collection_1.objects.link(ob_cube_033)
col_collection_1.objects.link(ob_cube_005)
col_collection_1.objects.link(ob_cube_006)
col_collection_1.objects.link(ob_cube_007)
col_collection_1.objects.link(ob_cube_008)

# ---- scene / render settings (as saved in the file)
scene.frame_start = 1; scene.frame_end = 250; scene.frame_set(121)
scene.render.engine = 'BLENDER_EEVEE_NEXT'
scene.render.resolution_percentage = 50
scene.render.dither_intensity = 0.0
scene.cycles.use_denoising = False
scene.cycles.samples = 10
scene.cycles.sampling_pattern = 'TABULATED_SOBOL'
scene.cycles.light_sampling_threshold = 0.0
scene.cycles.use_adaptive_sampling = False
scene.cycles.use_light_tree = False
scene.cycles.blur_glossy = 0.0
scene.cycles.volume_bounces = 1
scene.cycles.pixel_filter_type = 'GAUSSIAN'
scene.cycles.sample_clamp_indirect = 0.0
scene.view_settings.view_transform = 'Standard'
bpy.context.view_layer.update()

# ---- added for rendering (the .blend has no active camera and no usable light): camera, sun
cam_auto = bpy.data.cameras.new('AutoCamera')
cam_auto.lens = 50.0
cam_auto.sensor_width = 36.0
cam_auto.clip_end = 1000.0
ob_auto_camera = bpy.data.objects.new('AutoCamera', cam_auto)
scene.collection.objects.link(ob_auto_camera)
ob_auto_camera.location = (1.66998, -2.03522, 1.80473)
ob_auto_camera.rotation_euler = (1.09748, -7.21219e-08, 0.694738)
scene.camera = ob_auto_camera
light_auto_sun = bpy.data.lights.new('AutoSun', 'SUN')
light_auto_sun.energy = 3.0
light_auto_sun.angle = 0.0523599
ob_auto_sun = bpy.data.objects.new('AutoSun', light_auto_sun)
scene.collection.objects.link(ob_auto_sun)
ob_auto_sun.rotation_euler = (0.872665, 0.174533, 0.523599)
bpy.context.view_layer.update()
